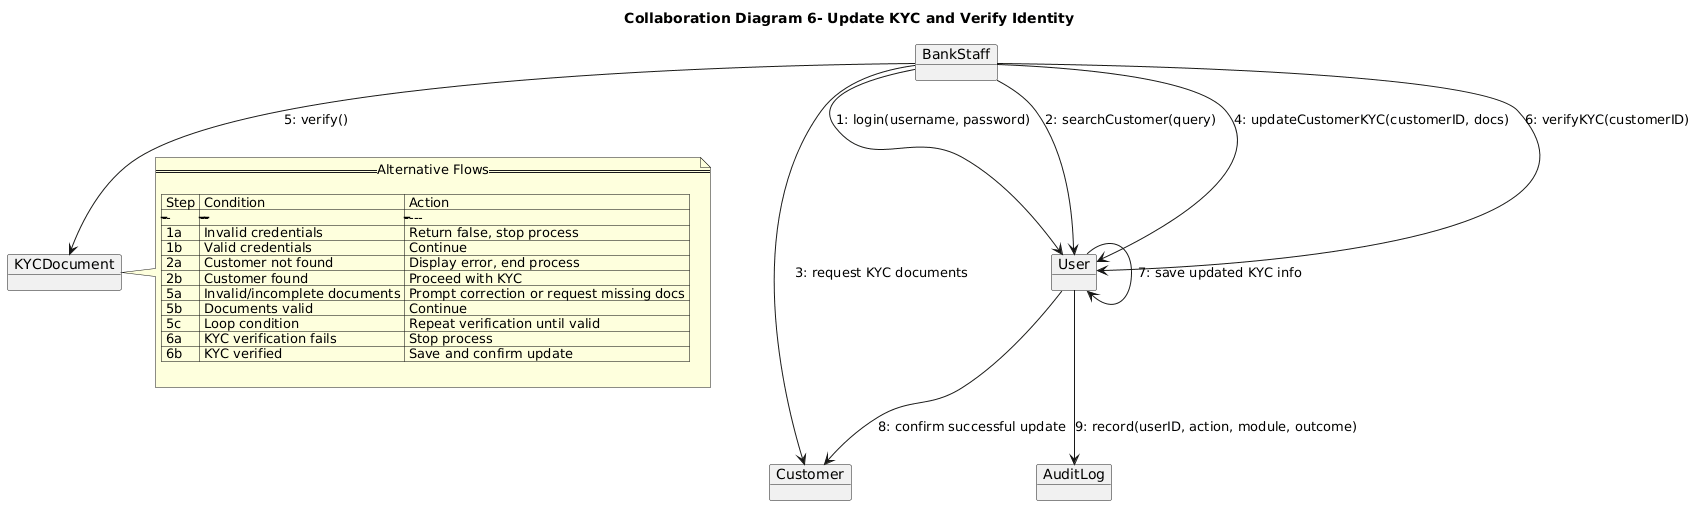

The diagram above was rendered by PlantUML. Its source (embedded in the PNG):
@startuml
title Collaboration Diagram 6- Update KYC and Verify Identity

object BankStaff
object Customer
object User
object KYCDocument
object AuditLog

BankStaff --> User : 1: login(username, password)
BankStaff --> User : 2: searchCustomer(query)
BankStaff --> Customer : 3: request KYC documents
BankStaff --> User : 4: updateCustomerKYC(customerID, docs)
BankStaff --> KYCDocument : 5: verify()
BankStaff --> User : 6: verifyKYC(customerID)
User --> User : 7: save updated KYC info
User --> Customer : 8: confirm successful update
User --> AuditLog : 9: record(userID, action, module, outcome)

note right of KYCDocument
== Alternative Flows ==

| Step | Condition | Action |
|------|----------|--------|
| 1a | Invalid credentials | Return false, stop process |
| 1b | Valid credentials | Continue |
| 2a | Customer not found | Display error, end process |
| 2b | Customer found | Proceed with KYC |
| 5a | Invalid/incomplete documents | Prompt correction or request missing docs |
| 5b | Documents valid | Continue |
| 5c | Loop condition | Repeat verification until valid |
| 6a | KYC verification fails | Stop process |
| 6b | KYC verified | Save and confirm update |

end note
@enduml